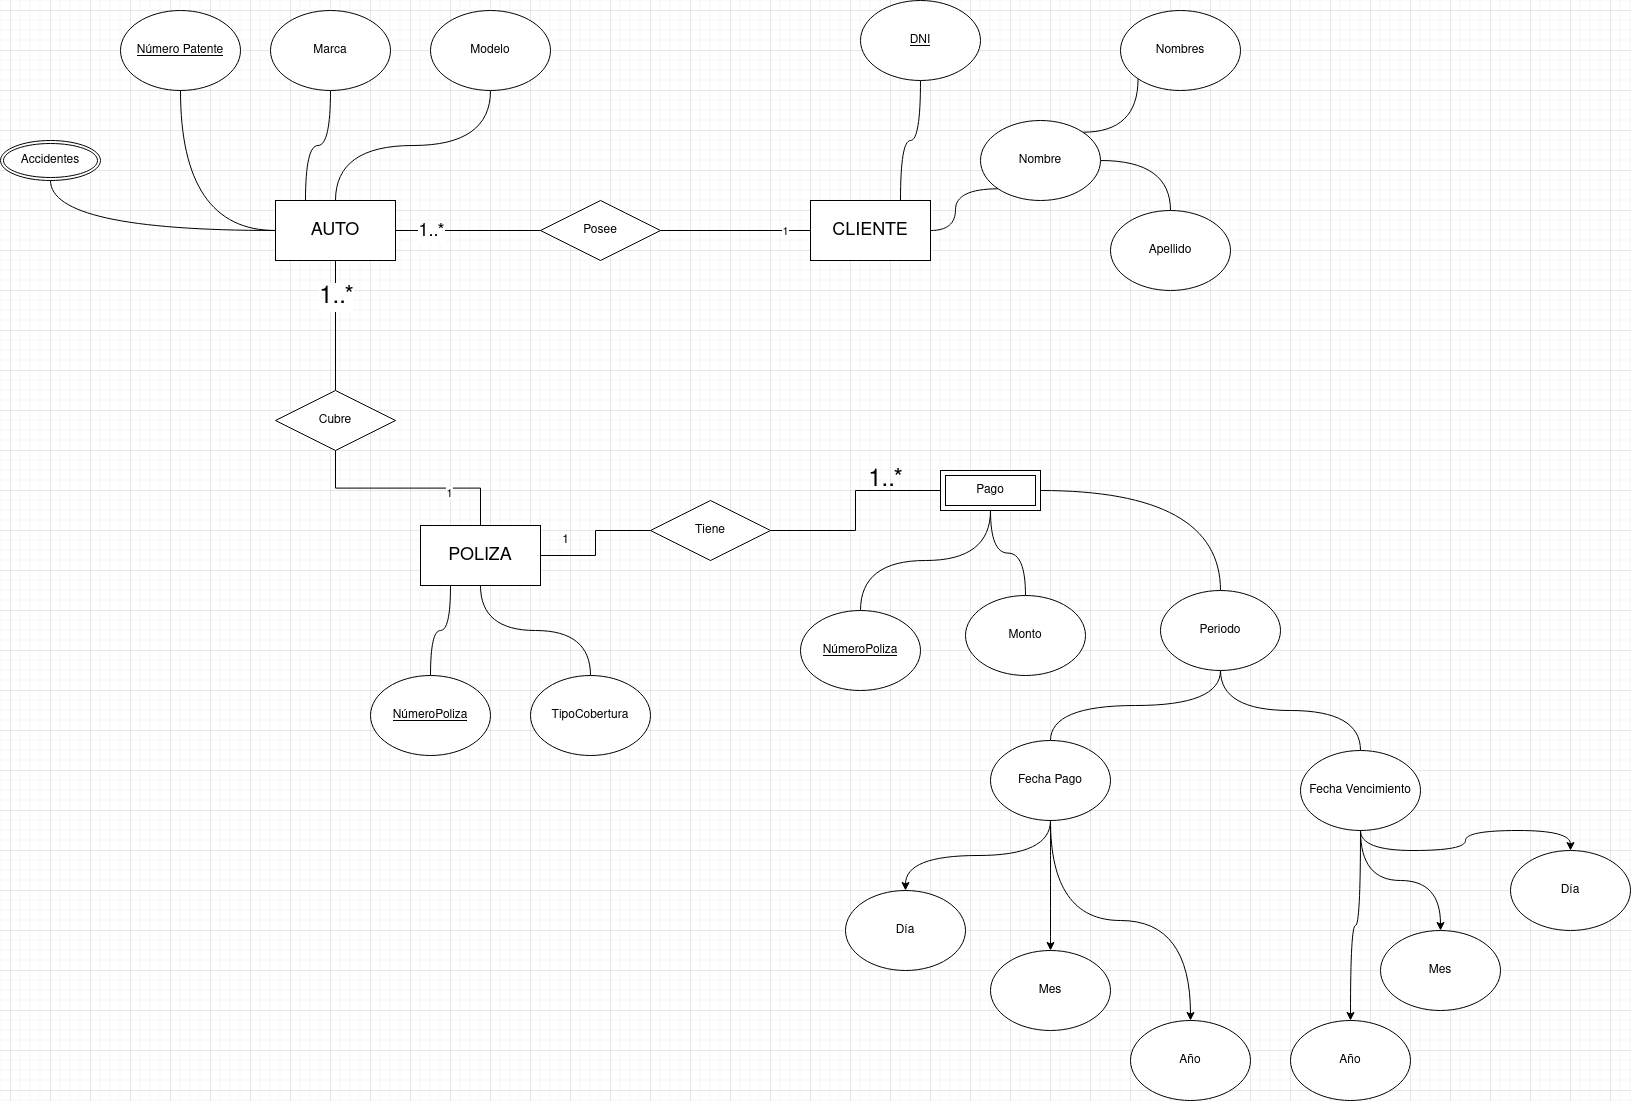

The diagram above was exported from draw.io. Its source (the exported page's mxGraphModel, read from the mxfile embedded in the PNG):
<mxGraphModel dx="3618" dy="1230" grid="1" gridSize="10" guides="1" tooltips="1" connect="1" arrows="1" fold="1" page="1" pageScale="1" pageWidth="1390" pageHeight="980" background="none" math="0" shadow="0">
  <root>
    <mxCell id="0" />
    <mxCell id="1" parent="0" />
    <mxCell id="en3zWKaObUNiRIa_m3Aj-10" style="edgeStyle=orthogonalEdgeStyle;orthogonalLoop=1;jettySize=auto;html=1;exitX=0;exitY=0.5;exitDx=0;exitDy=0;entryX=0.5;entryY=1;entryDx=0;entryDy=0;curved=1;endArrow=none;endFill=0;" parent="1" source="en3zWKaObUNiRIa_m3Aj-1" target="en3zWKaObUNiRIa_m3Aj-6" edge="1">
      <mxGeometry relative="1" as="geometry" />
    </mxCell>
    <mxCell id="en3zWKaObUNiRIa_m3Aj-11" style="edgeStyle=orthogonalEdgeStyle;orthogonalLoop=1;jettySize=auto;html=1;exitX=0.25;exitY=0;exitDx=0;exitDy=0;entryX=0.5;entryY=1;entryDx=0;entryDy=0;curved=1;strokeColor=default;endArrow=none;endFill=0;" parent="1" source="en3zWKaObUNiRIa_m3Aj-1" target="en3zWKaObUNiRIa_m3Aj-7" edge="1">
      <mxGeometry relative="1" as="geometry" />
    </mxCell>
    <mxCell id="en3zWKaObUNiRIa_m3Aj-12" style="edgeStyle=orthogonalEdgeStyle;orthogonalLoop=1;jettySize=auto;html=1;exitX=0.5;exitY=0;exitDx=0;exitDy=0;entryX=0.5;entryY=1;entryDx=0;entryDy=0;curved=1;endArrow=none;endFill=0;" parent="1" source="en3zWKaObUNiRIa_m3Aj-1" target="en3zWKaObUNiRIa_m3Aj-8" edge="1">
      <mxGeometry relative="1" as="geometry" />
    </mxCell>
    <mxCell id="WmEjxmeqEbuU-c8R5MFx-9" style="edgeStyle=orthogonalEdgeStyle;orthogonalLoop=1;jettySize=auto;html=1;exitX=0;exitY=0.5;exitDx=0;exitDy=0;entryX=0.5;entryY=1;entryDx=0;entryDy=0;curved=1;endArrow=none;endFill=0;" edge="1" parent="1" source="en3zWKaObUNiRIa_m3Aj-1" target="WmEjxmeqEbuU-c8R5MFx-8">
      <mxGeometry relative="1" as="geometry" />
    </mxCell>
    <mxCell id="en3zWKaObUNiRIa_m3Aj-1" value="&lt;font style=&quot;font-size: 18px;&quot;&gt;AUTO&lt;/font&gt;" style="rounded=0;whiteSpace=wrap;html=1;" parent="1" vertex="1">
      <mxGeometry x="65" y="270" width="120" height="60" as="geometry" />
    </mxCell>
    <mxCell id="en3zWKaObUNiRIa_m3Aj-18" style="edgeStyle=orthogonalEdgeStyle;orthogonalLoop=1;jettySize=auto;html=1;exitX=1;exitY=0.5;exitDx=0;exitDy=0;entryX=0;entryY=1;entryDx=0;entryDy=0;curved=1;endArrow=none;endFill=0;" parent="1" source="en3zWKaObUNiRIa_m3Aj-2" target="en3zWKaObUNiRIa_m3Aj-15" edge="1">
      <mxGeometry relative="1" as="geometry" />
    </mxCell>
    <mxCell id="en3zWKaObUNiRIa_m3Aj-19" style="edgeStyle=orthogonalEdgeStyle;orthogonalLoop=1;jettySize=auto;html=1;exitX=0.75;exitY=0;exitDx=0;exitDy=0;entryX=0.5;entryY=1;entryDx=0;entryDy=0;curved=1;endArrow=none;endFill=0;" parent="1" source="en3zWKaObUNiRIa_m3Aj-2" target="en3zWKaObUNiRIa_m3Aj-14" edge="1">
      <mxGeometry relative="1" as="geometry" />
    </mxCell>
    <mxCell id="en3zWKaObUNiRIa_m3Aj-2" value="&lt;font style=&quot;font-size: 18px;&quot;&gt;CLIENTE&lt;/font&gt;" style="rounded=0;whiteSpace=wrap;html=1;" parent="1" vertex="1">
      <mxGeometry x="600" y="270" width="120" height="60" as="geometry" />
    </mxCell>
    <mxCell id="en3zWKaObUNiRIa_m3Aj-25" style="edgeStyle=orthogonalEdgeStyle;orthogonalLoop=1;jettySize=auto;html=1;exitX=0.25;exitY=1;exitDx=0;exitDy=0;entryX=0.5;entryY=0;entryDx=0;entryDy=0;curved=1;endArrow=none;endFill=0;" parent="1" source="en3zWKaObUNiRIa_m3Aj-3" target="en3zWKaObUNiRIa_m3Aj-22" edge="1">
      <mxGeometry relative="1" as="geometry" />
    </mxCell>
    <mxCell id="en3zWKaObUNiRIa_m3Aj-26" style="edgeStyle=orthogonalEdgeStyle;orthogonalLoop=1;jettySize=auto;html=1;exitX=0.5;exitY=1;exitDx=0;exitDy=0;entryX=0.5;entryY=0;entryDx=0;entryDy=0;curved=1;endArrow=none;endFill=0;" parent="1" source="en3zWKaObUNiRIa_m3Aj-3" target="en3zWKaObUNiRIa_m3Aj-23" edge="1">
      <mxGeometry relative="1" as="geometry" />
    </mxCell>
    <mxCell id="en3zWKaObUNiRIa_m3Aj-3" value="&lt;font style=&quot;font-size: 18px;&quot;&gt;POLIZA&lt;/font&gt;" style="rounded=0;whiteSpace=wrap;html=1;" parent="1" vertex="1">
      <mxGeometry x="210" y="595" width="120" height="60" as="geometry" />
    </mxCell>
    <mxCell id="en3zWKaObUNiRIa_m3Aj-37" style="edgeStyle=orthogonalEdgeStyle;orthogonalLoop=1;jettySize=auto;html=1;exitX=1;exitY=0.5;exitDx=0;exitDy=0;entryX=0.5;entryY=0;entryDx=0;entryDy=0;curved=1;endArrow=none;endFill=0;" parent="1" source="WmEjxmeqEbuU-c8R5MFx-16" target="en3zWKaObUNiRIa_m3Aj-28" edge="1">
      <mxGeometry relative="1" as="geometry">
        <mxPoint x="830" y="574.9999999999998" as="sourcePoint" />
      </mxGeometry>
    </mxCell>
    <mxCell id="en3zWKaObUNiRIa_m3Aj-38" style="edgeStyle=orthogonalEdgeStyle;orthogonalLoop=1;jettySize=auto;html=1;exitX=0.5;exitY=1;exitDx=0;exitDy=0;entryX=0.5;entryY=0;entryDx=0;entryDy=0;curved=1;endArrow=none;endFill=0;" parent="1" source="WmEjxmeqEbuU-c8R5MFx-16" target="en3zWKaObUNiRIa_m3Aj-27" edge="1">
      <mxGeometry relative="1" as="geometry">
        <mxPoint x="770" y="589.9999999999998" as="sourcePoint" />
      </mxGeometry>
    </mxCell>
    <mxCell id="en3zWKaObUNiRIa_m3Aj-6" value="&lt;u&gt;Número Patente&lt;/u&gt;" style="ellipse;whiteSpace=wrap;html=1;" parent="1" vertex="1">
      <mxGeometry x="-90" y="80" width="120" height="80" as="geometry" />
    </mxCell>
    <mxCell id="en3zWKaObUNiRIa_m3Aj-7" value="Marca" style="ellipse;whiteSpace=wrap;html=1;" parent="1" vertex="1">
      <mxGeometry x="60" y="80" width="120" height="80" as="geometry" />
    </mxCell>
    <mxCell id="en3zWKaObUNiRIa_m3Aj-8" value="&lt;div&gt;Modelo&lt;/div&gt;" style="ellipse;whiteSpace=wrap;html=1;" parent="1" vertex="1">
      <mxGeometry x="220" y="80" width="120" height="80" as="geometry" />
    </mxCell>
    <mxCell id="en3zWKaObUNiRIa_m3Aj-14" value="&lt;u&gt;DNI&lt;/u&gt;" style="ellipse;whiteSpace=wrap;html=1;" parent="1" vertex="1">
      <mxGeometry x="650" y="70" width="120" height="80" as="geometry" />
    </mxCell>
    <mxCell id="en3zWKaObUNiRIa_m3Aj-20" style="edgeStyle=orthogonalEdgeStyle;orthogonalLoop=1;jettySize=auto;html=1;exitX=1;exitY=0;exitDx=0;exitDy=0;entryX=0;entryY=1;entryDx=0;entryDy=0;curved=1;endArrow=none;endFill=0;" parent="1" source="en3zWKaObUNiRIa_m3Aj-15" target="en3zWKaObUNiRIa_m3Aj-17" edge="1">
      <mxGeometry relative="1" as="geometry" />
    </mxCell>
    <mxCell id="en3zWKaObUNiRIa_m3Aj-21" style="edgeStyle=orthogonalEdgeStyle;orthogonalLoop=1;jettySize=auto;html=1;exitX=1;exitY=0.5;exitDx=0;exitDy=0;entryX=0.5;entryY=0;entryDx=0;entryDy=0;curved=1;endArrow=none;endFill=0;" parent="1" source="en3zWKaObUNiRIa_m3Aj-15" target="en3zWKaObUNiRIa_m3Aj-16" edge="1">
      <mxGeometry relative="1" as="geometry" />
    </mxCell>
    <mxCell id="en3zWKaObUNiRIa_m3Aj-15" value="Nombre" style="ellipse;whiteSpace=wrap;html=1;" parent="1" vertex="1">
      <mxGeometry x="770" y="190" width="120" height="80" as="geometry" />
    </mxCell>
    <mxCell id="en3zWKaObUNiRIa_m3Aj-16" value="Apellido" style="ellipse;whiteSpace=wrap;html=1;" parent="1" vertex="1">
      <mxGeometry x="900" y="280" width="120" height="80" as="geometry" />
    </mxCell>
    <mxCell id="en3zWKaObUNiRIa_m3Aj-17" value="Nombres" style="ellipse;whiteSpace=wrap;html=1;" parent="1" vertex="1">
      <mxGeometry x="910" y="80" width="120" height="80" as="geometry" />
    </mxCell>
    <mxCell id="en3zWKaObUNiRIa_m3Aj-22" value="&lt;u&gt;NúmeroPoliza&lt;/u&gt;" style="ellipse;whiteSpace=wrap;html=1;" parent="1" vertex="1">
      <mxGeometry x="160" y="745" width="120" height="80" as="geometry" />
    </mxCell>
    <mxCell id="en3zWKaObUNiRIa_m3Aj-23" value="TipoCobertura" style="ellipse;whiteSpace=wrap;html=1;" parent="1" vertex="1">
      <mxGeometry x="320" y="745" width="120" height="80" as="geometry" />
    </mxCell>
    <mxCell id="en3zWKaObUNiRIa_m3Aj-27" value="Monto" style="ellipse;whiteSpace=wrap;html=1;" parent="1" vertex="1">
      <mxGeometry x="755" y="665" width="120" height="80" as="geometry" />
    </mxCell>
    <mxCell id="en3zWKaObUNiRIa_m3Aj-39" style="edgeStyle=orthogonalEdgeStyle;orthogonalLoop=1;jettySize=auto;html=1;exitX=0.5;exitY=1;exitDx=0;exitDy=0;entryX=0.5;entryY=0;entryDx=0;entryDy=0;curved=1;endArrow=none;endFill=0;" parent="1" source="en3zWKaObUNiRIa_m3Aj-28" target="en3zWKaObUNiRIa_m3Aj-29" edge="1">
      <mxGeometry relative="1" as="geometry" />
    </mxCell>
    <mxCell id="en3zWKaObUNiRIa_m3Aj-40" style="edgeStyle=orthogonalEdgeStyle;orthogonalLoop=1;jettySize=auto;html=1;exitX=0.5;exitY=1;exitDx=0;exitDy=0;entryX=0.5;entryY=0;entryDx=0;entryDy=0;curved=1;endArrow=none;endFill=0;" parent="1" source="en3zWKaObUNiRIa_m3Aj-28" target="en3zWKaObUNiRIa_m3Aj-30" edge="1">
      <mxGeometry relative="1" as="geometry" />
    </mxCell>
    <mxCell id="en3zWKaObUNiRIa_m3Aj-28" value="Periodo" style="ellipse;whiteSpace=wrap;html=1;" parent="1" vertex="1">
      <mxGeometry x="950" y="660" width="120" height="80" as="geometry" />
    </mxCell>
    <mxCell id="en3zWKaObUNiRIa_m3Aj-41" style="edgeStyle=orthogonalEdgeStyle;orthogonalLoop=1;jettySize=auto;html=1;exitX=0.5;exitY=1;exitDx=0;exitDy=0;curved=1;" parent="1" source="en3zWKaObUNiRIa_m3Aj-29" target="en3zWKaObUNiRIa_m3Aj-31" edge="1">
      <mxGeometry relative="1" as="geometry" />
    </mxCell>
    <mxCell id="en3zWKaObUNiRIa_m3Aj-42" style="edgeStyle=orthogonalEdgeStyle;orthogonalLoop=1;jettySize=auto;html=1;exitX=0.5;exitY=1;exitDx=0;exitDy=0;entryX=0.5;entryY=0;entryDx=0;entryDy=0;curved=1;" parent="1" source="en3zWKaObUNiRIa_m3Aj-29" target="en3zWKaObUNiRIa_m3Aj-32" edge="1">
      <mxGeometry relative="1" as="geometry" />
    </mxCell>
    <mxCell id="en3zWKaObUNiRIa_m3Aj-43" style="edgeStyle=orthogonalEdgeStyle;orthogonalLoop=1;jettySize=auto;html=1;exitX=0.5;exitY=1;exitDx=0;exitDy=0;entryX=0.5;entryY=0;entryDx=0;entryDy=0;curved=1;" parent="1" source="en3zWKaObUNiRIa_m3Aj-29" target="en3zWKaObUNiRIa_m3Aj-33" edge="1">
      <mxGeometry relative="1" as="geometry" />
    </mxCell>
    <mxCell id="en3zWKaObUNiRIa_m3Aj-29" value="Fecha Pago" style="ellipse;whiteSpace=wrap;html=1;" parent="1" vertex="1">
      <mxGeometry x="780" y="810" width="120" height="80" as="geometry" />
    </mxCell>
    <mxCell id="en3zWKaObUNiRIa_m3Aj-44" style="edgeStyle=orthogonalEdgeStyle;orthogonalLoop=1;jettySize=auto;html=1;exitX=0.5;exitY=1;exitDx=0;exitDy=0;entryX=0.5;entryY=0;entryDx=0;entryDy=0;curved=1;" parent="1" source="en3zWKaObUNiRIa_m3Aj-30" target="en3zWKaObUNiRIa_m3Aj-34" edge="1">
      <mxGeometry relative="1" as="geometry" />
    </mxCell>
    <mxCell id="en3zWKaObUNiRIa_m3Aj-45" style="edgeStyle=orthogonalEdgeStyle;orthogonalLoop=1;jettySize=auto;html=1;exitX=0.5;exitY=1;exitDx=0;exitDy=0;entryX=0.5;entryY=0;entryDx=0;entryDy=0;curved=1;" parent="1" source="en3zWKaObUNiRIa_m3Aj-30" target="en3zWKaObUNiRIa_m3Aj-35" edge="1">
      <mxGeometry relative="1" as="geometry" />
    </mxCell>
    <mxCell id="en3zWKaObUNiRIa_m3Aj-46" style="edgeStyle=orthogonalEdgeStyle;orthogonalLoop=1;jettySize=auto;html=1;exitX=0.5;exitY=1;exitDx=0;exitDy=0;entryX=0.5;entryY=0;entryDx=0;entryDy=0;curved=1;" parent="1" source="en3zWKaObUNiRIa_m3Aj-30" target="en3zWKaObUNiRIa_m3Aj-36" edge="1">
      <mxGeometry relative="1" as="geometry" />
    </mxCell>
    <mxCell id="en3zWKaObUNiRIa_m3Aj-30" value="Fecha Vencimiento" style="ellipse;whiteSpace=wrap;html=1;" parent="1" vertex="1">
      <mxGeometry x="1090" y="820" width="120" height="80" as="geometry" />
    </mxCell>
    <mxCell id="en3zWKaObUNiRIa_m3Aj-31" value="Día" style="ellipse;whiteSpace=wrap;html=1;" parent="1" vertex="1">
      <mxGeometry x="635" y="960" width="120" height="80" as="geometry" />
    </mxCell>
    <mxCell id="en3zWKaObUNiRIa_m3Aj-32" value="Mes" style="ellipse;whiteSpace=wrap;html=1;" parent="1" vertex="1">
      <mxGeometry x="780" y="1020" width="120" height="80" as="geometry" />
    </mxCell>
    <mxCell id="en3zWKaObUNiRIa_m3Aj-33" value="Año" style="ellipse;whiteSpace=wrap;html=1;" parent="1" vertex="1">
      <mxGeometry x="920" y="1090" width="120" height="80" as="geometry" />
    </mxCell>
    <mxCell id="en3zWKaObUNiRIa_m3Aj-34" value="Año" style="ellipse;whiteSpace=wrap;html=1;" parent="1" vertex="1">
      <mxGeometry x="1080" y="1090" width="120" height="80" as="geometry" />
    </mxCell>
    <mxCell id="en3zWKaObUNiRIa_m3Aj-35" value="Mes" style="ellipse;whiteSpace=wrap;html=1;" parent="1" vertex="1">
      <mxGeometry x="1170" y="1000" width="120" height="80" as="geometry" />
    </mxCell>
    <mxCell id="en3zWKaObUNiRIa_m3Aj-36" value="Día" style="ellipse;whiteSpace=wrap;html=1;" parent="1" vertex="1">
      <mxGeometry x="1300" y="920" width="120" height="80" as="geometry" />
    </mxCell>
    <mxCell id="en3zWKaObUNiRIa_m3Aj-48" style="edgeStyle=orthogonalEdgeStyle;rounded=0;orthogonalLoop=1;jettySize=auto;html=1;exitX=1;exitY=0.5;exitDx=0;exitDy=0;entryX=0;entryY=0.5;entryDx=0;entryDy=0;endArrow=none;endFill=0;" parent="1" source="en3zWKaObUNiRIa_m3Aj-47" target="en3zWKaObUNiRIa_m3Aj-2" edge="1">
      <mxGeometry relative="1" as="geometry" />
    </mxCell>
    <mxCell id="en3zWKaObUNiRIa_m3Aj-50" value="1" style="edgeLabel;html=1;align=center;verticalAlign=middle;resizable=0;points=[];" parent="en3zWKaObUNiRIa_m3Aj-48" vertex="1" connectable="0">
      <mxGeometry x="0.6573" relative="1" as="geometry">
        <mxPoint as="offset" />
      </mxGeometry>
    </mxCell>
    <mxCell id="en3zWKaObUNiRIa_m3Aj-49" style="edgeStyle=orthogonalEdgeStyle;rounded=0;orthogonalLoop=1;jettySize=auto;html=1;exitX=0;exitY=0.5;exitDx=0;exitDy=0;entryX=1;entryY=0.5;entryDx=0;entryDy=0;endArrow=none;endFill=0;" parent="1" source="en3zWKaObUNiRIa_m3Aj-47" target="en3zWKaObUNiRIa_m3Aj-1" edge="1">
      <mxGeometry relative="1" as="geometry" />
    </mxCell>
    <mxCell id="en3zWKaObUNiRIa_m3Aj-51" value="&lt;font style=&quot;font-size: 18px;&quot;&gt;1..*&lt;/font&gt;" style="edgeLabel;html=1;align=center;verticalAlign=middle;resizable=0;points=[];" parent="en3zWKaObUNiRIa_m3Aj-49" vertex="1" connectable="0">
      <mxGeometry x="0.7095" y="2" relative="1" as="geometry">
        <mxPoint x="14" y="-2" as="offset" />
      </mxGeometry>
    </mxCell>
    <mxCell id="en3zWKaObUNiRIa_m3Aj-47" value="Posee" style="shape=rhombus;perimeter=rhombusPerimeter;whiteSpace=wrap;html=1;align=center;" parent="1" vertex="1">
      <mxGeometry x="330" y="270" width="120" height="60" as="geometry" />
    </mxCell>
    <mxCell id="WmEjxmeqEbuU-c8R5MFx-3" style="edgeStyle=orthogonalEdgeStyle;rounded=0;orthogonalLoop=1;jettySize=auto;html=1;exitX=0.5;exitY=0;exitDx=0;exitDy=0;entryX=0.5;entryY=1;entryDx=0;entryDy=0;endArrow=none;endFill=0;" edge="1" parent="1" source="WmEjxmeqEbuU-c8R5MFx-2" target="en3zWKaObUNiRIa_m3Aj-1">
      <mxGeometry relative="1" as="geometry" />
    </mxCell>
    <mxCell id="WmEjxmeqEbuU-c8R5MFx-6" value="&lt;font style=&quot;font-size: 24px;&quot;&gt;1..*&lt;/font&gt;" style="edgeLabel;html=1;align=center;verticalAlign=middle;resizable=0;points=[];" vertex="1" connectable="0" parent="WmEjxmeqEbuU-c8R5MFx-3">
      <mxGeometry x="0.6646" relative="1" as="geometry">
        <mxPoint y="14" as="offset" />
      </mxGeometry>
    </mxCell>
    <mxCell id="WmEjxmeqEbuU-c8R5MFx-4" style="edgeStyle=orthogonalEdgeStyle;rounded=0;orthogonalLoop=1;jettySize=auto;html=1;exitX=0.5;exitY=1;exitDx=0;exitDy=0;entryX=0.5;entryY=0;entryDx=0;entryDy=0;endArrow=none;endFill=0;" edge="1" parent="1" source="WmEjxmeqEbuU-c8R5MFx-2" target="en3zWKaObUNiRIa_m3Aj-3">
      <mxGeometry relative="1" as="geometry" />
    </mxCell>
    <mxCell id="WmEjxmeqEbuU-c8R5MFx-5" value="1" style="edgeLabel;html=1;align=center;verticalAlign=middle;resizable=0;points=[];" vertex="1" connectable="0" parent="WmEjxmeqEbuU-c8R5MFx-4">
      <mxGeometry x="0.3695" y="-4" relative="1" as="geometry">
        <mxPoint x="1" as="offset" />
      </mxGeometry>
    </mxCell>
    <mxCell id="WmEjxmeqEbuU-c8R5MFx-2" value="Cubre" style="shape=rhombus;perimeter=rhombusPerimeter;whiteSpace=wrap;html=1;align=center;" vertex="1" parent="1">
      <mxGeometry x="65" y="460" width="120" height="60" as="geometry" />
    </mxCell>
    <mxCell id="WmEjxmeqEbuU-c8R5MFx-8" value="Accidentes" style="ellipse;shape=doubleEllipse;margin=3;whiteSpace=wrap;html=1;align=center;" vertex="1" parent="1">
      <mxGeometry x="-210" y="210" width="100" height="40" as="geometry" />
    </mxCell>
    <mxCell id="WmEjxmeqEbuU-c8R5MFx-12" style="edgeStyle=orthogonalEdgeStyle;rounded=0;orthogonalLoop=1;jettySize=auto;html=1;exitX=0;exitY=0.5;exitDx=0;exitDy=0;entryX=1;entryY=0.5;entryDx=0;entryDy=0;endArrow=none;endFill=0;" edge="1" parent="1" source="WmEjxmeqEbuU-c8R5MFx-11" target="en3zWKaObUNiRIa_m3Aj-3">
      <mxGeometry relative="1" as="geometry" />
    </mxCell>
    <mxCell id="WmEjxmeqEbuU-c8R5MFx-13" style="edgeStyle=orthogonalEdgeStyle;rounded=0;orthogonalLoop=1;jettySize=auto;html=1;exitX=1;exitY=0.5;exitDx=0;exitDy=0;entryX=0;entryY=0.5;entryDx=0;entryDy=0;endArrow=none;endFill=0;" edge="1" parent="1" source="WmEjxmeqEbuU-c8R5MFx-11" target="WmEjxmeqEbuU-c8R5MFx-16">
      <mxGeometry relative="1" as="geometry">
        <mxPoint x="710" y="559.9999999999998" as="targetPoint" />
      </mxGeometry>
    </mxCell>
    <mxCell id="WmEjxmeqEbuU-c8R5MFx-11" value="Tiene" style="shape=rhombus;perimeter=rhombusPerimeter;whiteSpace=wrap;html=1;align=center;" vertex="1" parent="1">
      <mxGeometry x="440" y="570" width="120" height="60" as="geometry" />
    </mxCell>
    <mxCell id="WmEjxmeqEbuU-c8R5MFx-14" value="1" style="text;html=1;align=center;verticalAlign=middle;resizable=0;points=[];autosize=1;strokeColor=none;fillColor=none;" vertex="1" parent="1">
      <mxGeometry x="340" y="595" width="30" height="30" as="geometry" />
    </mxCell>
    <mxCell id="WmEjxmeqEbuU-c8R5MFx-15" value="&lt;font style=&quot;font-size: 24px;&quot;&gt;1..*&lt;/font&gt;" style="text;html=1;align=center;verticalAlign=middle;resizable=0;points=[];autosize=1;strokeColor=none;fillColor=none;" vertex="1" parent="1">
      <mxGeometry x="645" y="530" width="60" height="40" as="geometry" />
    </mxCell>
    <mxCell id="WmEjxmeqEbuU-c8R5MFx-20" style="edgeStyle=orthogonalEdgeStyle;orthogonalLoop=1;jettySize=auto;html=1;exitX=0.5;exitY=1;exitDx=0;exitDy=0;entryX=0.5;entryY=0;entryDx=0;entryDy=0;curved=1;endArrow=none;endFill=0;" edge="1" parent="1" source="WmEjxmeqEbuU-c8R5MFx-16" target="WmEjxmeqEbuU-c8R5MFx-18">
      <mxGeometry relative="1" as="geometry" />
    </mxCell>
    <mxCell id="WmEjxmeqEbuU-c8R5MFx-16" value="Pago" style="shape=ext;margin=3;double=1;whiteSpace=wrap;html=1;align=center;" vertex="1" parent="1">
      <mxGeometry x="730" y="540" width="100" height="40" as="geometry" />
    </mxCell>
    <mxCell id="WmEjxmeqEbuU-c8R5MFx-18" value="&lt;u&gt;NúmeroPoliza&lt;/u&gt;" style="ellipse;whiteSpace=wrap;html=1;" vertex="1" parent="1">
      <mxGeometry x="590" y="680" width="120" height="80" as="geometry" />
    </mxCell>
  </root>
</mxGraphModel>